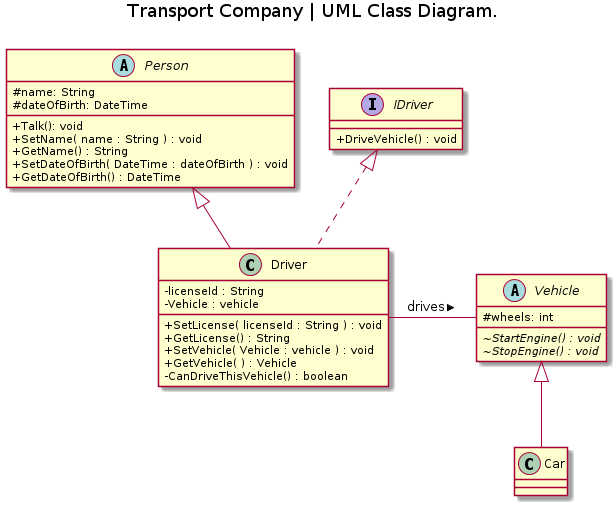

The diagram above was rendered by PlantUML. Its source (embedded in the PNG):
@startuml


 Title Transport Company | UML Class Diagram.\n

skinparam classAttributeIconSize 0
class Car  

abstract Vehicle {
	#wheels: int
	{abstract} ~ StartEngine() : void
    {abstract} ~ StopEngine() : void
}

abstract Person {
	#name: String
	#dateOfBirth: DateTime
	+Talk(): void
	+SetName( name : String ) : void
	+GetName() : String
	+SetDateOfBirth( DateTime : dateOfBirth ) : void
	+GetDateOfBirth() : DateTime
}

Interface IDriver {
	+DriveVehicle() : void
}

class Driver {
	-licenseId : String
	-Vehicle : vehicle
	+SetLicense( licenseId : String ) : void
	+GetLicense() : String
	+SetVehicle( Vehicle : vehicle ) : void
	+GetVehicle( ) : Vehicle 
    -CanDriveThisVehicle() : boolean
}

class Driver extends Person
class Car extends Vehicle
class Driver implements IDriver
 

Driver - Vehicle : drives >

@enduml